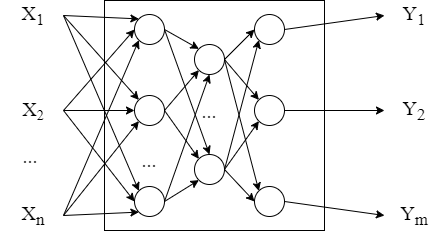

The diagram above was exported from draw.io. Its source (the exported page's mxGraphModel, read from the mxfile embedded in the PNG):
<mxGraphModel dx="696" dy="408" grid="1" gridSize="10" guides="1" tooltips="1" connect="1" arrows="1" fold="1" page="1" pageScale="1" pageWidth="1169" pageHeight="827" math="0" shadow="0">
  <root>
    <mxCell id="0" />
    <mxCell id="1" parent="0" />
    <mxCell id="cYeco5_5NZNaWGogSFUn-17" value="" style="rounded=0;whiteSpace=wrap;html=1;" vertex="1" parent="1">
      <mxGeometry x="400" y="200" width="220" height="230" as="geometry" />
    </mxCell>
    <mxCell id="cYeco5_5NZNaWGogSFUn-2" value="" style="endArrow=classic;html=1;rounded=0;exitX=1;exitY=0.5;exitDx=0;exitDy=0;entryX=0;entryY=0.5;entryDx=0;entryDy=0;" edge="1" parent="1" source="cYeco5_5NZNaWGogSFUn-5" target="cYeco5_5NZNaWGogSFUn-19">
      <mxGeometry width="50" height="50" relative="1" as="geometry">
        <mxPoint x="360" y="280" as="sourcePoint" />
        <mxPoint x="380" y="280" as="targetPoint" />
      </mxGeometry>
    </mxCell>
    <mxCell id="cYeco5_5NZNaWGogSFUn-3" value="" style="endArrow=classic;html=1;rounded=0;exitX=1;exitY=0.5;exitDx=0;exitDy=0;entryX=0;entryY=0;entryDx=0;entryDy=0;" edge="1" parent="1" source="cYeco5_5NZNaWGogSFUn-4" target="cYeco5_5NZNaWGogSFUn-18">
      <mxGeometry width="50" height="50" relative="1" as="geometry">
        <mxPoint x="360" y="200" as="sourcePoint" />
        <mxPoint x="370" y="130" as="targetPoint" />
      </mxGeometry>
    </mxCell>
    <mxCell id="cYeco5_5NZNaWGogSFUn-4" value="&lt;font style=&quot;font-size: 20px;&quot;&gt;X&lt;sub&gt;1&lt;/sub&gt;&lt;/font&gt;" style="text;html=1;align=center;verticalAlign=middle;whiteSpace=wrap;rounded=0;fontFamily=Times New Roman;" vertex="1" parent="1">
      <mxGeometry x="299" y="200" width="60" height="30" as="geometry" />
    </mxCell>
    <mxCell id="cYeco5_5NZNaWGogSFUn-5" value="&lt;font style=&quot;font-size: 20px;&quot;&gt;X&lt;/font&gt;&lt;font style=&quot;font-size: 16.6667px;&quot;&gt;&lt;sub&gt;2&lt;/sub&gt;&lt;/font&gt;" style="text;html=1;align=center;verticalAlign=middle;whiteSpace=wrap;rounded=0;fontFamily=Times New Roman;" vertex="1" parent="1">
      <mxGeometry x="299" y="295" width="60" height="30" as="geometry" />
    </mxCell>
    <mxCell id="cYeco5_5NZNaWGogSFUn-6" value="" style="endArrow=classic;html=1;rounded=0;exitX=1;exitY=0.5;exitDx=0;exitDy=0;entryX=0;entryY=1;entryDx=0;entryDy=0;" edge="1" parent="1" source="cYeco5_5NZNaWGogSFUn-8" target="cYeco5_5NZNaWGogSFUn-23">
      <mxGeometry width="50" height="50" relative="1" as="geometry">
        <mxPoint x="360" y="360" as="sourcePoint" />
        <mxPoint x="390" y="350" as="targetPoint" />
      </mxGeometry>
    </mxCell>
    <mxCell id="cYeco5_5NZNaWGogSFUn-7" value="&lt;span style=&quot;font-size: 20px;&quot;&gt;...&lt;/span&gt;" style="text;html=1;align=center;verticalAlign=middle;whiteSpace=wrap;rounded=0;fontFamily=Times New Roman;" vertex="1" parent="1">
      <mxGeometry x="296" y="340" width="60" height="30" as="geometry" />
    </mxCell>
    <mxCell id="cYeco5_5NZNaWGogSFUn-8" value="&lt;span style=&quot;font-size: 20px;&quot;&gt;X&lt;sub&gt;n&lt;/sub&gt;&lt;/span&gt;" style="text;html=1;align=center;verticalAlign=middle;whiteSpace=wrap;rounded=0;fontFamily=Times New Roman;" vertex="1" parent="1">
      <mxGeometry x="299" y="400" width="60" height="30" as="geometry" />
    </mxCell>
    <mxCell id="cYeco5_5NZNaWGogSFUn-9" value="" style="endArrow=classic;html=1;rounded=0;entryX=0;entryY=0.5;entryDx=0;entryDy=0;exitX=1;exitY=0.5;exitDx=0;exitDy=0;" edge="1" parent="1" source="cYeco5_5NZNaWGogSFUn-45" target="cYeco5_5NZNaWGogSFUn-12">
      <mxGeometry width="50" height="50" relative="1" as="geometry">
        <mxPoint x="610" y="170" as="sourcePoint" />
        <mxPoint x="680" y="200" as="targetPoint" />
      </mxGeometry>
    </mxCell>
    <mxCell id="cYeco5_5NZNaWGogSFUn-10" value="" style="endArrow=classic;html=1;rounded=0;entryX=0;entryY=0.5;entryDx=0;entryDy=0;exitX=1;exitY=0.5;exitDx=0;exitDy=0;" edge="1" parent="1" source="cYeco5_5NZNaWGogSFUn-46" target="cYeco5_5NZNaWGogSFUn-13">
      <mxGeometry width="50" height="50" relative="1" as="geometry">
        <mxPoint x="640" y="280" as="sourcePoint" />
        <mxPoint x="680" y="280" as="targetPoint" />
      </mxGeometry>
    </mxCell>
    <mxCell id="cYeco5_5NZNaWGogSFUn-11" value="" style="endArrow=classic;html=1;rounded=0;entryX=0;entryY=0.5;entryDx=0;entryDy=0;exitX=1;exitY=0.5;exitDx=0;exitDy=0;" edge="1" parent="1" source="cYeco5_5NZNaWGogSFUn-48" target="cYeco5_5NZNaWGogSFUn-15">
      <mxGeometry width="50" height="50" relative="1" as="geometry">
        <mxPoint x="640" y="350" as="sourcePoint" />
        <mxPoint x="680" y="360" as="targetPoint" />
      </mxGeometry>
    </mxCell>
    <mxCell id="cYeco5_5NZNaWGogSFUn-12" value="&lt;span style=&quot;font-size: 20px;&quot;&gt;Y&lt;sub&gt;1&lt;/sub&gt;&lt;/span&gt;" style="text;html=1;align=center;verticalAlign=middle;whiteSpace=wrap;rounded=0;fontFamily=Times New Roman;" vertex="1" parent="1">
      <mxGeometry x="680" y="200" width="60" height="30" as="geometry" />
    </mxCell>
    <mxCell id="cYeco5_5NZNaWGogSFUn-13" value="&lt;span style=&quot;font-size: 20px;&quot;&gt;Y&lt;sub&gt;2&lt;/sub&gt;&lt;/span&gt;" style="text;html=1;align=center;verticalAlign=middle;whiteSpace=wrap;rounded=0;fontFamily=Times New Roman;" vertex="1" parent="1">
      <mxGeometry x="680" y="295" width="60" height="30" as="geometry" />
    </mxCell>
    <mxCell id="cYeco5_5NZNaWGogSFUn-15" value="&lt;span style=&quot;font-size: 20px;&quot;&gt;Y&lt;sub&gt;m&lt;/sub&gt;&lt;/span&gt;" style="text;html=1;align=center;verticalAlign=middle;whiteSpace=wrap;rounded=0;fontFamily=Times New Roman;" vertex="1" parent="1">
      <mxGeometry x="680" y="400" width="60" height="30" as="geometry" />
    </mxCell>
    <mxCell id="cYeco5_5NZNaWGogSFUn-18" value="" style="ellipse;whiteSpace=wrap;html=1;aspect=fixed;" vertex="1" parent="1">
      <mxGeometry x="430" y="214" width="30" height="30" as="geometry" />
    </mxCell>
    <mxCell id="cYeco5_5NZNaWGogSFUn-19" value="" style="ellipse;whiteSpace=wrap;html=1;aspect=fixed;" vertex="1" parent="1">
      <mxGeometry x="430" y="295" width="30" height="30" as="geometry" />
    </mxCell>
    <mxCell id="cYeco5_5NZNaWGogSFUn-21" value="&lt;span style=&quot;font-size: 20px;&quot;&gt;...&lt;/span&gt;" style="text;html=1;align=center;verticalAlign=middle;whiteSpace=wrap;rounded=0;fontFamily=Times New Roman;" vertex="1" parent="1">
      <mxGeometry x="415" y="344" width="60" height="30" as="geometry" />
    </mxCell>
    <mxCell id="cYeco5_5NZNaWGogSFUn-23" value="" style="ellipse;whiteSpace=wrap;html=1;aspect=fixed;" vertex="1" parent="1">
      <mxGeometry x="430" y="386" width="30" height="30" as="geometry" />
    </mxCell>
    <mxCell id="cYeco5_5NZNaWGogSFUn-25" value="" style="endArrow=classic;html=1;rounded=0;entryX=0;entryY=0;entryDx=0;entryDy=0;exitX=1;exitY=0.5;exitDx=0;exitDy=0;" edge="1" parent="1" source="cYeco5_5NZNaWGogSFUn-4" target="cYeco5_5NZNaWGogSFUn-19">
      <mxGeometry width="50" height="50" relative="1" as="geometry">
        <mxPoint x="550" y="320" as="sourcePoint" />
        <mxPoint x="600" y="270" as="targetPoint" />
      </mxGeometry>
    </mxCell>
    <mxCell id="cYeco5_5NZNaWGogSFUn-27" value="" style="endArrow=classic;html=1;rounded=0;entryX=0;entryY=0;entryDx=0;entryDy=0;exitX=1;exitY=0.5;exitDx=0;exitDy=0;" edge="1" parent="1" source="cYeco5_5NZNaWGogSFUn-4" target="cYeco5_5NZNaWGogSFUn-23">
      <mxGeometry width="50" height="50" relative="1" as="geometry">
        <mxPoint x="550" y="320" as="sourcePoint" />
        <mxPoint x="600" y="270" as="targetPoint" />
      </mxGeometry>
    </mxCell>
    <mxCell id="cYeco5_5NZNaWGogSFUn-28" value="" style="endArrow=classic;html=1;rounded=0;exitX=1;exitY=0.5;exitDx=0;exitDy=0;entryX=0;entryY=0.5;entryDx=0;entryDy=0;" edge="1" parent="1" source="cYeco5_5NZNaWGogSFUn-5" target="cYeco5_5NZNaWGogSFUn-18">
      <mxGeometry width="50" height="50" relative="1" as="geometry">
        <mxPoint x="550" y="320" as="sourcePoint" />
        <mxPoint x="600" y="270" as="targetPoint" />
      </mxGeometry>
    </mxCell>
    <mxCell id="cYeco5_5NZNaWGogSFUn-30" value="" style="endArrow=classic;html=1;rounded=0;exitX=1;exitY=0.5;exitDx=0;exitDy=0;entryX=0;entryY=0.5;entryDx=0;entryDy=0;" edge="1" parent="1" source="cYeco5_5NZNaWGogSFUn-5" target="cYeco5_5NZNaWGogSFUn-23">
      <mxGeometry width="50" height="50" relative="1" as="geometry">
        <mxPoint x="550" y="320" as="sourcePoint" />
        <mxPoint x="600" y="270" as="targetPoint" />
      </mxGeometry>
    </mxCell>
    <mxCell id="cYeco5_5NZNaWGogSFUn-31" value="" style="ellipse;whiteSpace=wrap;html=1;aspect=fixed;" vertex="1" parent="1">
      <mxGeometry x="490" y="244" width="30" height="30" as="geometry" />
    </mxCell>
    <mxCell id="cYeco5_5NZNaWGogSFUn-33" value="&lt;span style=&quot;font-size: 20px;&quot;&gt;...&lt;/span&gt;" style="text;html=1;align=center;verticalAlign=middle;whiteSpace=wrap;rounded=0;fontFamily=Times New Roman;" vertex="1" parent="1">
      <mxGeometry x="475" y="295" width="60" height="30" as="geometry" />
    </mxCell>
    <mxCell id="cYeco5_5NZNaWGogSFUn-34" value="" style="ellipse;whiteSpace=wrap;html=1;aspect=fixed;" vertex="1" parent="1">
      <mxGeometry x="490" y="354" width="30" height="30" as="geometry" />
    </mxCell>
    <mxCell id="cYeco5_5NZNaWGogSFUn-35" value="" style="endArrow=classic;html=1;rounded=0;entryX=0;entryY=0;entryDx=0;entryDy=0;exitX=1;exitY=0.5;exitDx=0;exitDy=0;" edge="1" parent="1" source="cYeco5_5NZNaWGogSFUn-18" target="cYeco5_5NZNaWGogSFUn-31">
      <mxGeometry width="50" height="50" relative="1" as="geometry">
        <mxPoint x="550" y="320" as="sourcePoint" />
        <mxPoint x="600" y="270" as="targetPoint" />
      </mxGeometry>
    </mxCell>
    <mxCell id="cYeco5_5NZNaWGogSFUn-37" value="" style="endArrow=classic;html=1;rounded=0;exitX=1;exitY=0.5;exitDx=0;exitDy=0;entryX=0.5;entryY=0;entryDx=0;entryDy=0;" edge="1" parent="1" source="cYeco5_5NZNaWGogSFUn-18" target="cYeco5_5NZNaWGogSFUn-34">
      <mxGeometry width="50" height="50" relative="1" as="geometry">
        <mxPoint x="550" y="320" as="sourcePoint" />
        <mxPoint x="600" y="270" as="targetPoint" />
      </mxGeometry>
    </mxCell>
    <mxCell id="cYeco5_5NZNaWGogSFUn-38" value="" style="endArrow=classic;html=1;rounded=0;entryX=0;entryY=1;entryDx=0;entryDy=0;exitX=1;exitY=0.5;exitDx=0;exitDy=0;" edge="1" parent="1" source="cYeco5_5NZNaWGogSFUn-8" target="cYeco5_5NZNaWGogSFUn-19">
      <mxGeometry width="50" height="50" relative="1" as="geometry">
        <mxPoint x="550" y="320" as="sourcePoint" />
        <mxPoint x="600" y="270" as="targetPoint" />
      </mxGeometry>
    </mxCell>
    <mxCell id="cYeco5_5NZNaWGogSFUn-39" value="" style="endArrow=classic;html=1;rounded=0;entryX=0;entryY=1;entryDx=0;entryDy=0;exitX=1;exitY=0.5;exitDx=0;exitDy=0;" edge="1" parent="1" source="cYeco5_5NZNaWGogSFUn-8" target="cYeco5_5NZNaWGogSFUn-18">
      <mxGeometry width="50" height="50" relative="1" as="geometry">
        <mxPoint x="550" y="320" as="sourcePoint" />
        <mxPoint x="600" y="270" as="targetPoint" />
      </mxGeometry>
    </mxCell>
    <mxCell id="cYeco5_5NZNaWGogSFUn-41" value="" style="endArrow=classic;html=1;rounded=0;exitX=1;exitY=0.5;exitDx=0;exitDy=0;entryX=0;entryY=1;entryDx=0;entryDy=0;" edge="1" parent="1" source="cYeco5_5NZNaWGogSFUn-23" target="cYeco5_5NZNaWGogSFUn-34">
      <mxGeometry width="50" height="50" relative="1" as="geometry">
        <mxPoint x="550" y="320" as="sourcePoint" />
        <mxPoint x="600" y="270" as="targetPoint" />
      </mxGeometry>
    </mxCell>
    <mxCell id="cYeco5_5NZNaWGogSFUn-42" value="" style="endArrow=classic;html=1;rounded=0;entryX=0.5;entryY=1;entryDx=0;entryDy=0;exitX=1;exitY=0.5;exitDx=0;exitDy=0;" edge="1" parent="1" source="cYeco5_5NZNaWGogSFUn-23" target="cYeco5_5NZNaWGogSFUn-31">
      <mxGeometry width="50" height="50" relative="1" as="geometry">
        <mxPoint x="550" y="320" as="sourcePoint" />
        <mxPoint x="600" y="270" as="targetPoint" />
      </mxGeometry>
    </mxCell>
    <mxCell id="cYeco5_5NZNaWGogSFUn-43" value="" style="endArrow=classic;html=1;rounded=0;exitX=1;exitY=0.5;exitDx=0;exitDy=0;entryX=0;entryY=1;entryDx=0;entryDy=0;" edge="1" parent="1" source="cYeco5_5NZNaWGogSFUn-19" target="cYeco5_5NZNaWGogSFUn-31">
      <mxGeometry width="50" height="50" relative="1" as="geometry">
        <mxPoint x="550" y="320" as="sourcePoint" />
        <mxPoint x="600" y="270" as="targetPoint" />
      </mxGeometry>
    </mxCell>
    <mxCell id="cYeco5_5NZNaWGogSFUn-44" value="" style="endArrow=classic;html=1;rounded=0;exitX=1;exitY=0.5;exitDx=0;exitDy=0;entryX=0;entryY=0;entryDx=0;entryDy=0;" edge="1" parent="1" source="cYeco5_5NZNaWGogSFUn-19" target="cYeco5_5NZNaWGogSFUn-34">
      <mxGeometry width="50" height="50" relative="1" as="geometry">
        <mxPoint x="550" y="320" as="sourcePoint" />
        <mxPoint x="600" y="270" as="targetPoint" />
      </mxGeometry>
    </mxCell>
    <mxCell id="cYeco5_5NZNaWGogSFUn-45" value="" style="ellipse;whiteSpace=wrap;html=1;aspect=fixed;" vertex="1" parent="1">
      <mxGeometry x="550" y="214" width="30" height="30" as="geometry" />
    </mxCell>
    <mxCell id="cYeco5_5NZNaWGogSFUn-46" value="" style="ellipse;whiteSpace=wrap;html=1;aspect=fixed;" vertex="1" parent="1">
      <mxGeometry x="550" y="295" width="30" height="30" as="geometry" />
    </mxCell>
    <mxCell id="cYeco5_5NZNaWGogSFUn-48" value="" style="ellipse;whiteSpace=wrap;html=1;aspect=fixed;" vertex="1" parent="1">
      <mxGeometry x="550" y="386" width="30" height="30" as="geometry" />
    </mxCell>
    <mxCell id="cYeco5_5NZNaWGogSFUn-50" value="" style="endArrow=classic;html=1;rounded=0;entryX=0;entryY=0.5;entryDx=0;entryDy=0;exitX=1;exitY=0.5;exitDx=0;exitDy=0;" edge="1" parent="1" source="cYeco5_5NZNaWGogSFUn-31" target="cYeco5_5NZNaWGogSFUn-45">
      <mxGeometry width="50" height="50" relative="1" as="geometry">
        <mxPoint x="550" y="320" as="sourcePoint" />
        <mxPoint x="600" y="270" as="targetPoint" />
      </mxGeometry>
    </mxCell>
    <mxCell id="cYeco5_5NZNaWGogSFUn-51" value="" style="endArrow=classic;html=1;rounded=0;exitX=1;exitY=0.5;exitDx=0;exitDy=0;entryX=0;entryY=0;entryDx=0;entryDy=0;" edge="1" parent="1" source="cYeco5_5NZNaWGogSFUn-31" target="cYeco5_5NZNaWGogSFUn-46">
      <mxGeometry width="50" height="50" relative="1" as="geometry">
        <mxPoint x="550" y="320" as="sourcePoint" />
        <mxPoint x="600" y="270" as="targetPoint" />
      </mxGeometry>
    </mxCell>
    <mxCell id="cYeco5_5NZNaWGogSFUn-52" value="" style="endArrow=classic;html=1;rounded=0;exitX=1;exitY=0.5;exitDx=0;exitDy=0;entryX=0;entryY=0;entryDx=0;entryDy=0;" edge="1" parent="1" source="cYeco5_5NZNaWGogSFUn-31" target="cYeco5_5NZNaWGogSFUn-48">
      <mxGeometry width="50" height="50" relative="1" as="geometry">
        <mxPoint x="550" y="320" as="sourcePoint" />
        <mxPoint x="600" y="270" as="targetPoint" />
      </mxGeometry>
    </mxCell>
    <mxCell id="cYeco5_5NZNaWGogSFUn-53" value="" style="endArrow=classic;html=1;rounded=0;exitX=1;exitY=0.5;exitDx=0;exitDy=0;entryX=0;entryY=1;entryDx=0;entryDy=0;" edge="1" parent="1" source="cYeco5_5NZNaWGogSFUn-34" target="cYeco5_5NZNaWGogSFUn-45">
      <mxGeometry width="50" height="50" relative="1" as="geometry">
        <mxPoint x="550" y="320" as="sourcePoint" />
        <mxPoint x="600" y="270" as="targetPoint" />
      </mxGeometry>
    </mxCell>
    <mxCell id="cYeco5_5NZNaWGogSFUn-54" value="" style="endArrow=classic;html=1;rounded=0;exitX=1;exitY=0.5;exitDx=0;exitDy=0;entryX=0;entryY=1;entryDx=0;entryDy=0;" edge="1" parent="1" source="cYeco5_5NZNaWGogSFUn-34" target="cYeco5_5NZNaWGogSFUn-46">
      <mxGeometry width="50" height="50" relative="1" as="geometry">
        <mxPoint x="550" y="320" as="sourcePoint" />
        <mxPoint x="600" y="270" as="targetPoint" />
      </mxGeometry>
    </mxCell>
    <mxCell id="cYeco5_5NZNaWGogSFUn-55" value="" style="endArrow=classic;html=1;rounded=0;exitX=1;exitY=0.5;exitDx=0;exitDy=0;entryX=0;entryY=0.5;entryDx=0;entryDy=0;" edge="1" parent="1" source="cYeco5_5NZNaWGogSFUn-34" target="cYeco5_5NZNaWGogSFUn-48">
      <mxGeometry width="50" height="50" relative="1" as="geometry">
        <mxPoint x="550" y="320" as="sourcePoint" />
        <mxPoint x="600" y="270" as="targetPoint" />
      </mxGeometry>
    </mxCell>
  </root>
</mxGraphModel>